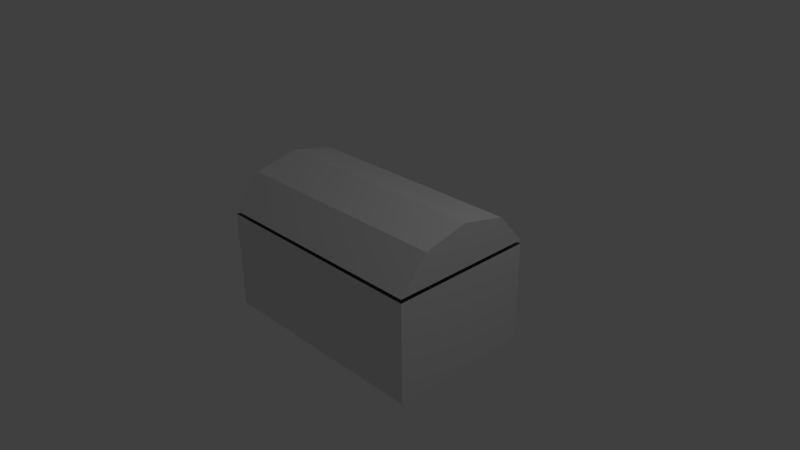 # Source: OpenableChest.blend  (saved by Blender 2.68.0; exported with 4.5.12 LTS)
import bpy
from mathutils import Matrix  # noqa: F401  (used for matrix-valued properties, if any)

bpy.ops.wm.read_factory_settings(use_empty=True)
scene = bpy.context.scene
scene.name = 'Scene'

# ---- collections
col_collection_1 = bpy.data.collections.new('Collection 1'); scene.collection.children.link(col_collection_1)

# ---- materials (node trees are filled in below, after node groups)
mat_material = bpy.data.materials.new('Material')
mat_material.alpha_threshold = 0.0
mat_material.use_transparent_shadow = False
mat_material.roughness = 0.5
mat_material.line_color = (0.0, 0.0, 0.0, 1.0)

# ---- material node trees

# ---- world
world_world = bpy.data.worlds.new('World'); scene.world = world_world
world_world.color = (0.05088, 0.05088, 0.05088)
world_world.use_sun_shadow = False
world_world.sun_shadow_jitter_overblur = 0.0
world_world.cycles.sampling_method = 'MANUAL'
world_world.cycles.sample_map_resolution = 256

# ---- cameras
cam_camera = bpy.data.cameras.new('Camera')
cam_camera.clip_end = 100.0
cam_camera.lens = 35.0
cam_camera.sensor_width = 32.0
cam_camera.sensor_height = 18.0
cam_camera.ortho_scale = 7.314
cam_camera.dof.focus_distance = 0.0
cam_camera.dof.aperture_fstop = 128.0

# ---- lights
light_lamp = bpy.data.lights.new('Lamp', 'POINT')
light_lamp.transmission_factor = 0.0
light_lamp.cutoff_distance = 30.0
light_lamp.energy = 100.0
light_lamp.shadow_buffer_clip_start = 1.001
light_lamp.shadow_soft_size = 0.1
light_lamp.shadow_maximum_resolution = 0.006
light_lamp.use_absolute_resolution = True
light_lamp.cycles.use_multiple_importance_sampling = False

# ---- meshes
me_cube = bpy.data.meshes.new('Cube')
me_cube.from_pydata([(1.576, 1.0, -0.9798), (1.576, -1.0, -0.9798), (-1.566, -1.0, -0.9798), (-1.566, 1.0, -0.9798), (1.576, 1.0, 0.3742), (1.576, -1.0, 0.3742), (-1.566, -1.0, 0.3742), (-1.566, 1.0, 0.3742), (-1.565, 3.129e-05, 1.004), (1.577, 3.116e-05, 1.004), (-1.565, 0.6173, 0.8621), (1.577, 0.6173, 0.8621), (-1.565, 0.9988, 0.4243), (1.577, 0.9988, 0.4243), (-1.565, -0.9988, 0.4243), (1.577, -0.9988, 0.4243), (-1.565, -0.6173, 0.8621), (1.577, -0.6173, 0.8621)], [], [(0, 1, 2, 3), (0, 4, 5, 1), (1, 5, 6, 2), (2, 6, 7, 3), (4, 0, 3, 7), (8, 9, 11, 10), (10, 11, 13, 12), (13, 11, 9, 17, 15), (16, 17, 9, 8), (14, 15, 17, 16), (16, 8, 10, 12, 14)])
me_cube.materials.append(mat_material)
me_cube.use_remesh_preserve_volume = False
me_cube.use_remesh_preserve_attributes = False
me_cube.use_mirror_vertex_groups = False
me_cube.update()
arm_armature_001 = bpy.data.armatures.new('Armature.001')  # bones are not reproduced
arm_armature = bpy.data.armatures.new('Armature')  # bones are not reproduced

# ---- objects
ob_cube = bpy.data.objects.new('Cube', me_cube)
ob_armature_001 = bpy.data.objects.new('Armature.001', arm_armature_001)
ob_armature = bpy.data.objects.new('Armature', arm_armature)
ob_lamp = bpy.data.objects.new('Lamp', light_lamp)
ob_camera = bpy.data.objects.new('Camera', cam_camera)

# ---- transforms, parenting, visibility, modifiers, constraints
ob_cube.location = (0.0, 0.0, 0.0)
ob_cube.lock_rotations_4d = False
ob_cube.empty_display_type = 'ARROWS'
ob_cube.lineart.crease_threshold = 0.0
ob_armature_001.parent = ob_cube
ob_armature_001.location = (-1.077, -0.8638, -0.6286)
ob_armature_001.show_in_front = True
ob_armature_001.lineart.crease_threshold = 0.0
ob_armature.parent = ob_cube
ob_armature.location = (1.233, -0.8638, -0.6286)
ob_armature.show_in_front = True
ob_armature.lineart.crease_threshold = 0.0
ob_lamp.location = (4.076, 1.005, 5.904)
ob_lamp.rotation_euler = (0.6503, 0.05522, 1.866)
ob_lamp.lock_rotations_4d = False
ob_lamp.empty_display_type = 'ARROWS'
ob_lamp.color = (0.0, 0.0, 0.0, 0.0)
ob_lamp.lineart.crease_threshold = 0.0
ob_camera.location = (7.481, -6.508, 5.344)
ob_camera.rotation_euler = (1.109, 0.01082, 0.8149)
ob_camera.lock_rotations_4d = False
ob_camera.empty_display_type = 'ARROWS'
ob_camera.color = (0.0, 0.0, 0.0, 0.0)
ob_camera.display_type = 'WIRE'
ob_camera.lineart.crease_threshold = 0.0

# ---- collection membership
col_collection_1.objects.link(ob_cube)
col_collection_1.objects.link(ob_armature_001)
col_collection_1.objects.link(ob_armature)
col_collection_1.objects.link(ob_lamp)
col_collection_1.objects.link(ob_camera)

# ---- scene / render settings (as saved in the file)
scene.camera = ob_camera
scene.frame_start = 1; scene.frame_end = 250; scene.frame_set(1)
scene.render.engine = 'BLENDER_EEVEE_NEXT'
scene.render.image_settings.color_mode = 'RGB'
scene.render.image_settings.compression = 90
scene.render.resolution_percentage = 50
scene.render.dither_intensity = 0.0
scene.cycles.use_denoising = False
scene.cycles.samples = 10
scene.cycles.sampling_pattern = 'TABULATED_SOBOL'
scene.cycles.light_sampling_threshold = 0.0
scene.cycles.use_adaptive_sampling = False
scene.cycles.use_light_tree = False
scene.cycles.blur_glossy = 0.0
scene.cycles.volume_bounces = 1
scene.cycles.pixel_filter_type = 'GAUSSIAN'
scene.cycles.sample_clamp_indirect = 0.0
scene.view_settings.view_transform = 'Standard'
bpy.context.view_layer.update()
